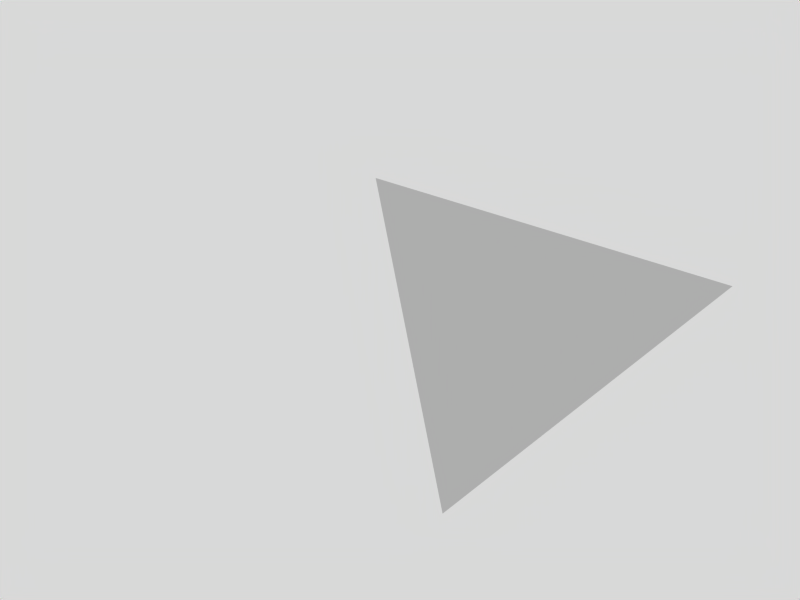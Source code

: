 # Source: platform_Slant_BotLeft.blend  (saved by Blender 2.62.0; exported with 4.5.12 LTS)
import bpy
from mathutils import Matrix  # noqa: F401  (used for matrix-valued properties, if any)

bpy.ops.wm.read_factory_settings(use_empty=True)
scene = bpy.context.scene
scene.name = 'Scene'

# ---- collections
col_collection_1 = bpy.data.collections.new('Collection 1'); scene.collection.children.link(col_collection_1)

# ---- materials (node trees are filled in below, after node groups)
mat_material = bpy.data.materials.new('Material')
mat_material.alpha_threshold = 0.0
mat_material.roughness = 0.5
mat_material.line_color = (0.0, 0.0, 0.0, 1.0)

# ---- material node trees

# ---- world
world_world = bpy.data.worlds.new('World'); scene.world = world_world
world_world.color = (0.85, 0.85, 0.85)
world_world.use_sun_shadow = False
world_world.sun_shadow_jitter_overblur = 0.0
world_world.cycles.sampling_method = 'MANUAL'
world_world.cycles.sample_map_resolution = 256

# ---- meshes
me_plane = bpy.data.meshes.new('Plane')
me_plane.from_pydata([(0.3495, -0.699, 0.0), (0.3495, -0.3495, 0.0), (0.3495, -1.149e-07, 0.0), (0.3495, 0.3495, 0.0), (-0.699, 0.3495, 0.0), (-1.065e-07, -0.3495, 0.0), (-0.3495, 4e-08, 0.0), (-2.263e-08, 7.733e-09, 0.0), (-0.3495, 0.3495, 0.0), (4.835e-08, 0.3495, 0.0)], [], [(0, 5, 1), (1, 7, 2), (1, 5, 7), (2, 9, 3), (2, 7, 9), (4, 8, 6), (5, 6, 7), (6, 8, 7), (7, 8, 9)])
me_plane.polygons.foreach_set('use_smooth', [True] * 9)
_uv = me_plane.uv_layers.new(name='UVMap')
_uv.uv.foreach_set('vector', [0.2062, 0.0176, 0.1749, 0.02046, 0.1915, 0.04246, 0.1915, 0.04246, 0.1603, 0.04533, 0.1768, 0.06733, 0.1915, 0.04246, 0.1749, 0.02046, 0.1603, 0.04533, 0.1768, 0.06733, 0.1456, 0.0702, 0.1622, 0.0922, 0.1768, 0.06733, 0.1603, 0.04533, 0.1456, 0.0702, 0.1124, 0.02619, 0.129, 0.04819, 0.1437, 0.02332, 0.1749, 0.02046, 0.1437, 0.02332, 0.1603, 0.04533, 0.1437, 0.02332, 0.129, 0.04819, 0.1603, 0.04533, 0.1603, 0.04533, 0.129, 0.04819, 0.1456, 0.0702])
me_plane.materials.append(mat_material)
me_plane.use_remesh_preserve_volume = False
me_plane.use_remesh_preserve_attributes = False
me_plane.use_mirror_vertex_groups = False
me_plane.update()

# ---- objects
ob_plane = bpy.data.objects.new('Plane', me_plane)

# ---- transforms, parenting, visibility, modifiers, constraints
ob_plane.location = (0.0, 0.0, 2e-07)
ob_plane.lineart.crease_threshold = 0.0

# ---- collection membership
col_collection_1.objects.link(ob_plane)

# ---- scene / render settings (as saved in the file)
scene.frame_start = 1; scene.frame_end = 74; scene.frame_set(76)
scene.render.engine = 'BLENDER_EEVEE_NEXT'
scene.render.image_settings.file_format = 'JPEG'
scene.render.image_settings.color_mode = 'RGB'
scene.render.image_settings.compression = 90
scene.render.resolution_x = 800
scene.render.resolution_y = 600
scene.render.pixel_aspect_x = 100.0
scene.render.pixel_aspect_y = 100.0
scene.render.fps = 25
scene.render.dither_intensity = 0.0
scene.render.use_compositing = False
scene.render.use_sequencer = False
scene.render.bake_margin = 2
scene.render.bake_bias = 0.0
scene.render.use_stamp_time = False
scene.render.use_stamp_date = False
scene.render.use_stamp_frame = False
scene.render.use_stamp_camera = False
scene.render.use_stamp_scene = False
scene.render.use_stamp_filename = False
scene.render.use_stamp_render_time = False
scene.render.stamp_font_size = 0
scene.cycles.use_denoising = False
scene.cycles.samples = 10
scene.cycles.sampling_pattern = 'TABULATED_SOBOL'
scene.cycles.light_sampling_threshold = 0.0
scene.cycles.use_adaptive_sampling = False
scene.cycles.use_light_tree = False
scene.cycles.blur_glossy = 0.0
scene.cycles.volume_bounces = 1
scene.cycles.pixel_filter_type = 'GAUSSIAN'
scene.cycles.sample_clamp_indirect = 0.0
scene.view_settings.view_transform = 'Raw'
bpy.context.view_layer.update()

# ---- added for rendering (the .blend has no active camera): camera
cam_auto = bpy.data.cameras.new('AutoCamera')
cam_auto.lens = 50.0
cam_auto.sensor_width = 36.0
cam_auto.clip_end = 1000.0
ob_auto_camera = bpy.data.objects.new('AutoCamera', cam_auto)
scene.collection.objects.link(ob_auto_camera)
ob_auto_camera.location = (1.19721, -1.82111, 1.09757)
ob_auto_camera.rotation_euler = (1.09748, -7.21219e-08, 0.694738)
scene.camera = ob_auto_camera
bpy.context.view_layer.update()
